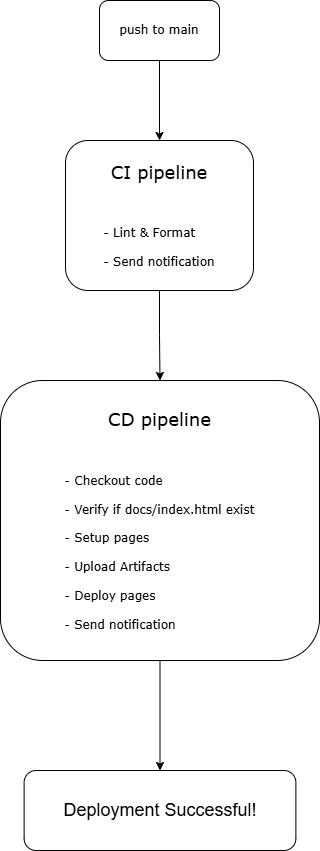

The diagram above was exported from draw.io. Its source (the exported page's mxGraphModel, read from the mxfile embedded in the PNG):
<mxGraphModel dx="1043" dy="574" grid="1" gridSize="10" guides="1" tooltips="1" connect="1" arrows="1" fold="1" page="1" pageScale="1" pageWidth="850" pageHeight="1100" math="0" shadow="0">
  <root>
    <mxCell id="0" />
    <mxCell id="1" parent="0" />
    <mxCell id="kjm44pzF4Zml89gJIlV0-3" value="" style="edgeStyle=orthogonalEdgeStyle;rounded=0;orthogonalLoop=1;jettySize=auto;html=1;" edge="1" parent="1" source="kjm44pzF4Zml89gJIlV0-1" target="kjm44pzF4Zml89gJIlV0-2">
      <mxGeometry relative="1" as="geometry" />
    </mxCell>
    <mxCell id="kjm44pzF4Zml89gJIlV0-1" value="&lt;font face=&quot;Verdana&quot;&gt;push to main&lt;/font&gt;" style="rounded=1;whiteSpace=wrap;html=1;" vertex="1" parent="1">
      <mxGeometry x="365" y="20" width="120" height="60" as="geometry" />
    </mxCell>
    <mxCell id="kjm44pzF4Zml89gJIlV0-5" value="" style="edgeStyle=orthogonalEdgeStyle;rounded=0;orthogonalLoop=1;jettySize=auto;html=1;" edge="1" parent="1" source="kjm44pzF4Zml89gJIlV0-2" target="kjm44pzF4Zml89gJIlV0-4">
      <mxGeometry relative="1" as="geometry" />
    </mxCell>
    <mxCell id="kjm44pzF4Zml89gJIlV0-2" value="&lt;font style=&quot;font-size: 18px;&quot; face=&quot;Verdana&quot;&gt;CI pipeline&lt;/font&gt;&lt;div&gt;&lt;font face=&quot;Verdana&quot;&gt;&lt;br&gt;&lt;/font&gt;&lt;/div&gt;&lt;div&gt;&lt;font face=&quot;Verdana&quot;&gt;&lt;br&gt;&lt;br&gt;&lt;div style=&quot;text-align: left;&quot;&gt;&lt;span style=&quot;background-color: initial;&quot;&gt;- Lint &amp;amp; Format&lt;/span&gt;&lt;/div&gt;&lt;div style=&quot;text-align: left;&quot;&gt;&lt;br&gt;&lt;/div&gt;&lt;/font&gt;&lt;div style=&quot;text-align: left;&quot;&gt;&lt;font face=&quot;Verdana&quot;&gt;- Send notification&lt;/font&gt;&lt;/div&gt;&lt;/div&gt;" style="rounded=1;whiteSpace=wrap;html=1;" vertex="1" parent="1">
      <mxGeometry x="331" y="160" width="188" height="150" as="geometry" />
    </mxCell>
    <mxCell id="kjm44pzF4Zml89gJIlV0-7" value="" style="edgeStyle=orthogonalEdgeStyle;rounded=0;orthogonalLoop=1;jettySize=auto;html=1;" edge="1" parent="1" source="kjm44pzF4Zml89gJIlV0-4" target="kjm44pzF4Zml89gJIlV0-6">
      <mxGeometry relative="1" as="geometry" />
    </mxCell>
    <mxCell id="kjm44pzF4Zml89gJIlV0-4" value="&lt;font face=&quot;Verdana&quot;&gt;&lt;font style=&quot;font-size: 18px;&quot;&gt;CD pipeline&lt;/font&gt;&lt;br&gt;&lt;br&gt;&lt;br&gt;&lt;br&gt;&lt;div style=&quot;text-align: left;&quot;&gt;&lt;span style=&quot;background-color: initial;&quot;&gt;- Checkout code&lt;/span&gt;&lt;/div&gt;&lt;div style=&quot;text-align: left;&quot;&gt;&lt;br&gt;&lt;/div&gt;&lt;div style=&quot;text-align: left;&quot;&gt;&lt;span style=&quot;background-color: initial;&quot;&gt;- Verify if docs/index.html exist&lt;/span&gt;&lt;/div&gt;&lt;div style=&quot;text-align: left;&quot;&gt;&lt;br&gt;&lt;/div&gt;&lt;div style=&quot;text-align: left;&quot;&gt;&lt;span style=&quot;background-color: initial;&quot;&gt;- Setup pages&lt;/span&gt;&lt;/div&gt;&lt;div style=&quot;text-align: left;&quot;&gt;&lt;br&gt;&lt;/div&gt;&lt;/font&gt;&lt;div&gt;&lt;div style=&quot;text-align: left;&quot;&gt;&lt;span style=&quot;font-family: Verdana; background-color: initial;&quot;&gt;- Upload Artifacts&lt;/span&gt;&lt;/div&gt;&lt;font face=&quot;Verdana&quot;&gt;&lt;div style=&quot;text-align: left;&quot;&gt;&lt;br&gt;&lt;/div&gt;&lt;div style=&quot;text-align: left;&quot;&gt;&lt;span style=&quot;background-color: initial;&quot;&gt;- Deploy pages&lt;br&gt;&lt;br&gt;- Send notification&lt;/span&gt;&lt;/div&gt;&lt;/font&gt;&lt;/div&gt;" style="rounded=1;whiteSpace=wrap;html=1;" vertex="1" parent="1">
      <mxGeometry x="266" y="400" width="319" height="280" as="geometry" />
    </mxCell>
    <mxCell id="kjm44pzF4Zml89gJIlV0-6" value="&lt;font style=&quot;font-size: 18px;&quot;&gt;Deployment Successful!&lt;/font&gt;" style="whiteSpace=wrap;html=1;rounded=1;" vertex="1" parent="1">
      <mxGeometry x="289.63" y="790" width="271.75" height="80" as="geometry" />
    </mxCell>
  </root>
</mxGraphModel>